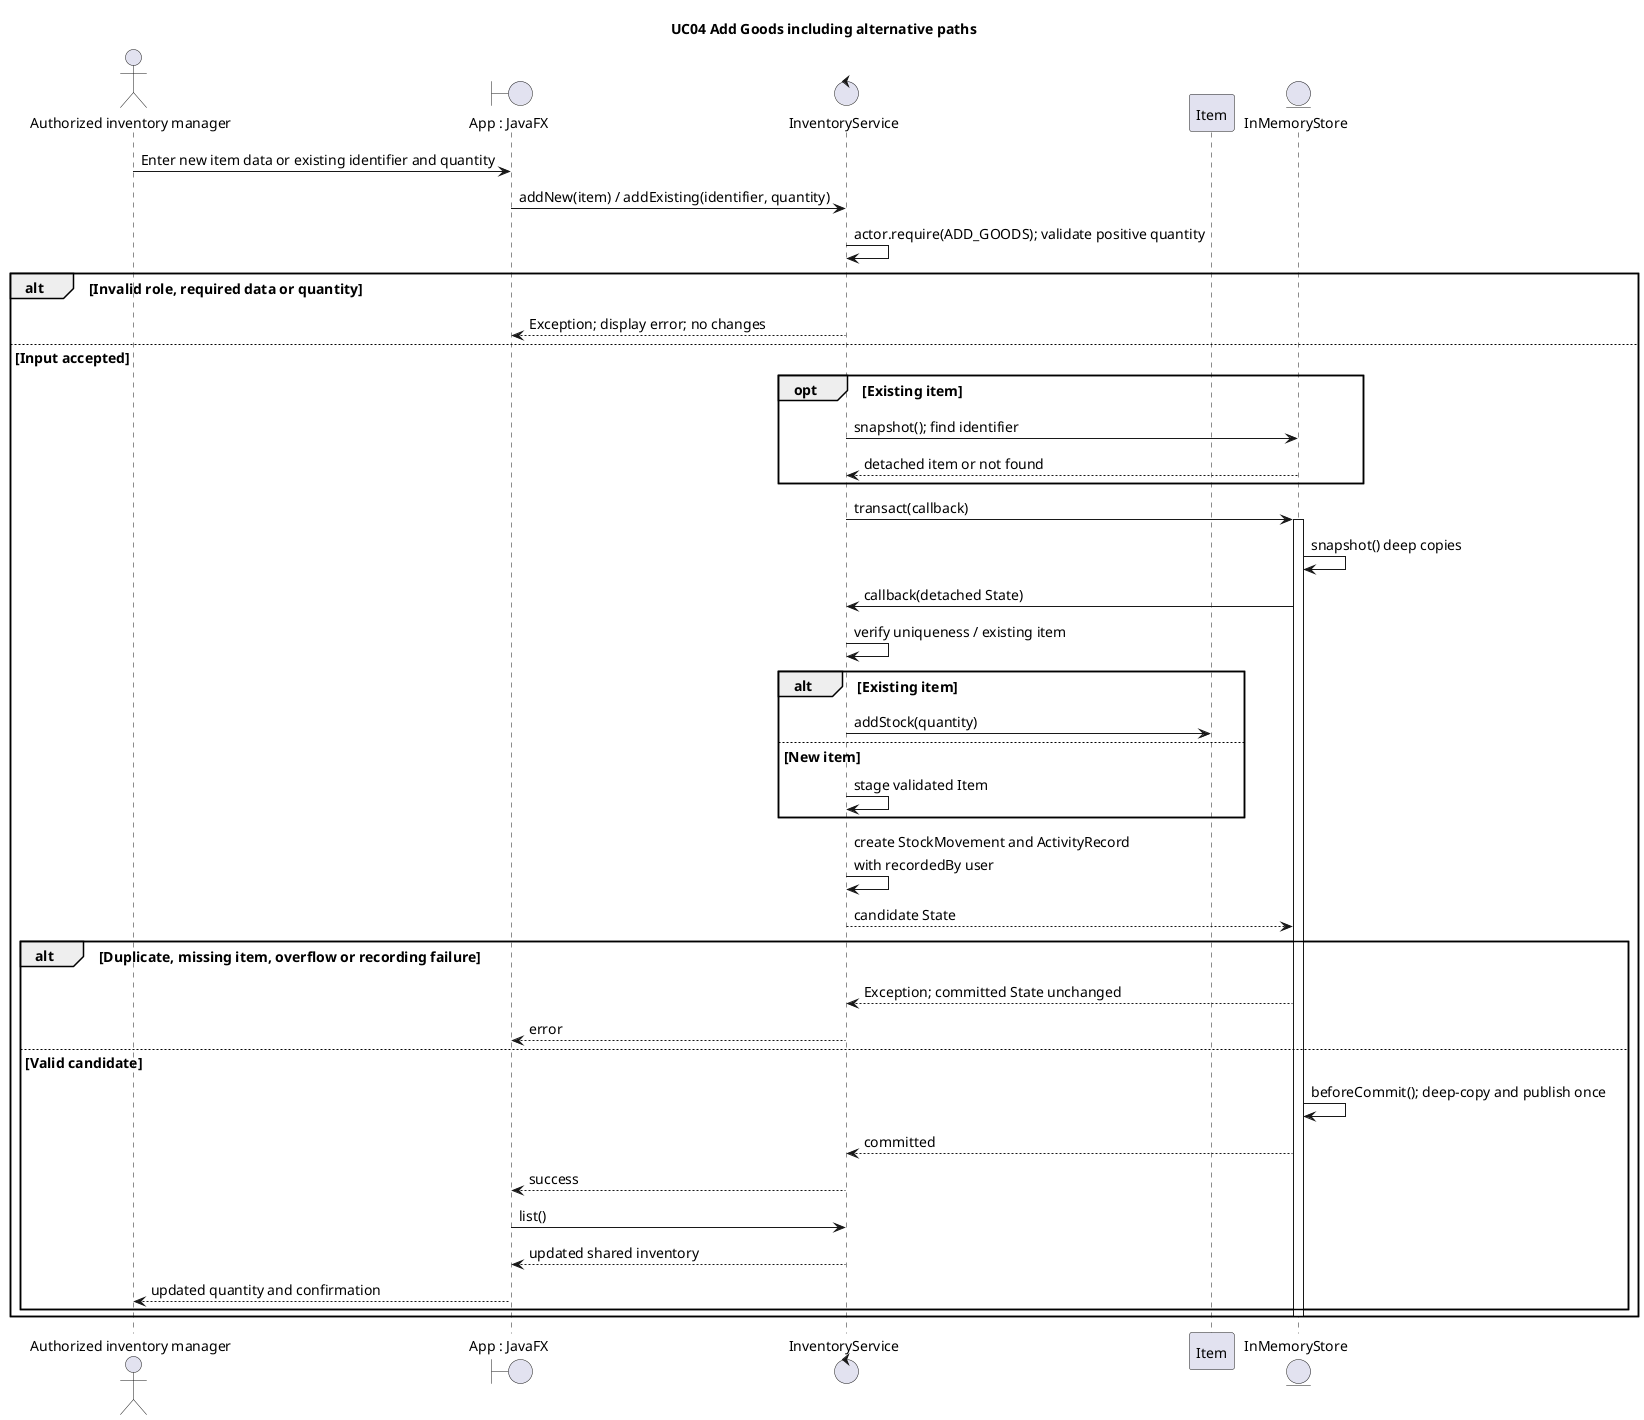

The diagram above was rendered by PlantUML. Its source (embedded in the PNG):
@startuml
skinparam backgroundColor white
skinparam defaultFontName Arial
skinparam defaultFontSize 14
skinparam shadowing false
skinparam classAttributeIconSize 0
hide empty members
title UC04 Add Goods including alternative paths
actor "Authorized inventory manager" as User
boundary "App : JavaFX" as UI
control "InventoryService" as Service
participant "Item" as Item
entity "InMemoryStore" as Store
User -> UI : Enter new item data or existing identifier and quantity
UI -> Service : addNew(item) / addExisting(identifier, quantity)
Service -> Service : actor.require(ADD_GOODS); validate positive quantity
alt Invalid role, required data or quantity
 Service --> UI : Exception; display error; no changes
else Input accepted
 opt Existing item
  Service -> Store : snapshot(); find identifier
  Store --> Service : detached item or not found
 end
 Service -> Store : transact(callback)
 activate Store
 Store -> Store : snapshot() deep copies
 Store -> Service : callback(detached State)
 Service -> Service : verify uniqueness / existing item
 alt Existing item
  Service -> Item : addStock(quantity)
 else New item
  Service -> Service : stage validated Item
 end
 Service -> Service : create StockMovement and ActivityRecord\nwith recordedBy user
 Service --> Store : candidate State
 alt Duplicate, missing item, overflow or recording failure
  Store --> Service : Exception; committed State unchanged
  Service --> UI : error
 else Valid candidate
  Store -> Store : beforeCommit(); deep-copy and publish once
  Store --> Service : committed
  Service --> UI : success
  UI -> Service : list()
  Service --> UI : updated shared inventory
  UI --> User : updated quantity and confirmation
 end
 deactivate Store
end

@enduml